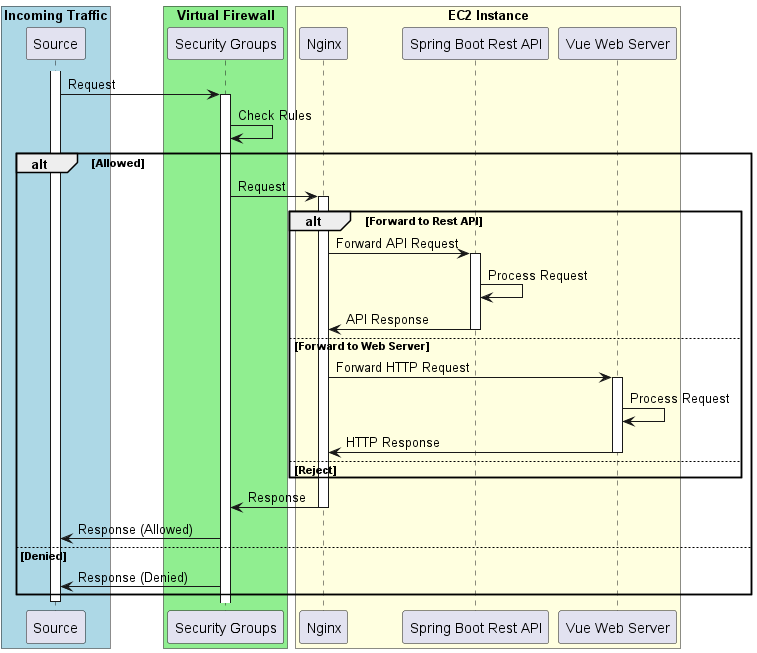

The diagram above was rendered by PlantUML. Its source (embedded in the PNG):
@startuml

box "Incoming Traffic" #LightBlue
    participant "Source" as Source
end box
box "Virtual Firewall" #LightGreen
    participant "Security Groups" as SecurityGroup
end box
box "EC2 Instance" #LightYellow
    participant "Nginx" as Proxy
    participant "Spring Boot Rest API" as Spring
    participant "Vue Web Server" as Vue
end box

activate Source

Source -> SecurityGroup: Request
activate SecurityGroup
SecurityGroup -> SecurityGroup: Check Rules
alt Allowed
    SecurityGroup -> Proxy: Request
    activate Proxy
    alt Forward to Rest API
        Proxy -> Spring: Forward API Request
        activate Spring
        Spring -> Spring: Process Request
        Spring -> Proxy: API Response
        deactivate Spring
    else Forward to Web Server
        Proxy -> Vue: Forward HTTP Request
        activate Vue
        Vue -> Vue: Process Request
        Vue -> Proxy: HTTP Response
        deactivate Vue
    else Reject
    end
    Proxy -> SecurityGroup: Response
    deactivate Proxy
    SecurityGroup -> Source: Response (Allowed)
else Denied
    SecurityGroup -> Source: Response (Denied)
end

deactivate Source
@enduml